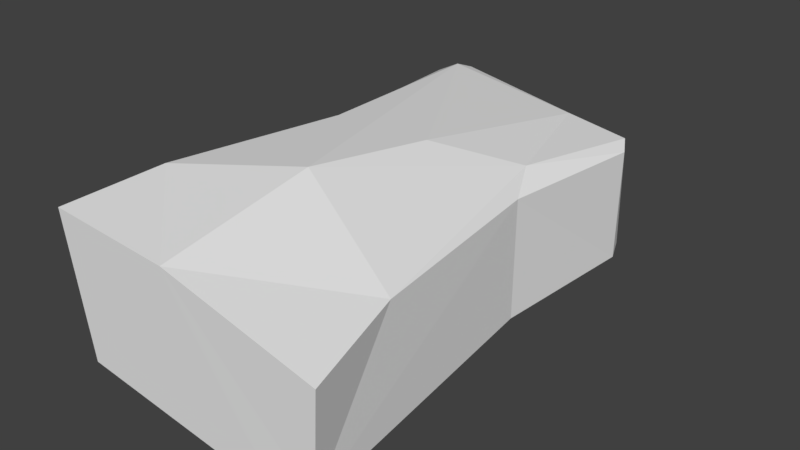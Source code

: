 # Source: Stone3.blend  (saved by Blender 2.78.0; exported with 4.5.12 LTS)
import bpy
from mathutils import Matrix  # noqa: F401  (used for matrix-valued properties, if any)

bpy.ops.wm.read_factory_settings(use_empty=True)
scene = bpy.context.scene
scene.name = 'Scene'

# ---- collections
col_collection_1 = bpy.data.collections.new('Collection 1'); scene.collection.children.link(col_collection_1)

# ---- world
world_world = bpy.data.worlds.new('World'); scene.world = world_world
world_world.color = (0.05088, 0.05088, 0.05088)
world_world.use_sun_shadow = False
world_world.sun_shadow_jitter_overblur = 0.0
world_world.cycles.sampling_method = 'MANUAL'

# ---- meshes
me_cube = bpy.data.meshes.new('Cube')
me_cube.from_pydata([(1.274, 3.278e-08, 0.391), (1.12, 3.278e-08, 0.4716), (0.9519, -3.278e-08, -0.5455), (1.199, -3.278e-08, -0.4364), (-0.7835, -1.639e-08, -0.2307), (-0.6575, 0.0, -0.3385), (-0.7617, 0.001993, 0.817), (-0.9398, 0.002288, 0.7585), (0.8555, 3.808, 0.5202), (0.8746, 3.662, 0.5534), (0.9648, 3.796, 0.4526), (1.021, 3.643, 0.4627), (0.9675, 3.746, -0.3956), (1.036, 3.601, -0.4172), (0.756, 3.736, -0.5042), (0.7851, 3.589, -0.5487), (-0.85, 4.053, -0.4269), (-0.8805, 3.923, -0.4688), (-0.9283, 4.078, -0.3805), (-1.003, 3.96, -0.3971), (-0.9279, 4.113, 0.569), (-1.002, 3.985, 0.5881), (-0.7945, 4.083, 0.6367), (-0.8222, 3.948, 0.6807), (1.06, 1.019, 0.462), (0.9228, 2.146, 0.5122), (0.9511, 2.919, 0.4546), (0.8208, 2.945, 0.5648), (0.7948, 2.183, 0.6369), (0.926, 1.035, 0.5765), (-0.7218, 3.128, 0.7242), (-0.6033, 2.225, 0.7831), (-0.6742, 1.098, 0.8704), (1.081, 0.9899, -0.3576), (0.9807, 2.02, -0.3767), (0.9761, 2.837, -0.4319), (0.8764, 0.9927, -0.445), (0.7832, 2.031, -0.4469), (0.7496, 2.858, -0.5463), (-0.5973, 1.046, -0.1948), (-0.6413, 2.134, -0.2601), (-0.8531, 3.082, -0.434), (-0.7131, 1.057, -0.1143), (-0.761, 2.147, -0.2017), (-0.973, 3.106, -0.3736), (-0.8388, 1.099, 0.7832), (-0.776, 2.215, 0.6762), (-0.91, 3.143, 0.6102), (-0.8098, 0.0003425, 0.1397), (-0.8699, 0.001804, 0.4679), (-0.9267, 4.13, 0.2617), (-0.9299, 4.094, -0.05643), (-1.007, 3.968, -0.05807), (-1.003, 4.001, 0.2712), (-0.7714, 1.097, 0.5253), (-0.7209, 1.083, 0.2317), (-0.7446, 2.204, 0.4112), (-0.7366, 2.183, 0.1194), (-0.9213, 3.141, 0.2987), (-0.946, 3.132, -0.03164), (1.263, 8.196e-09, 0.09729), (1.237, 0.0, -0.1764), (0.9672, 3.781, -0.1133), (0.9661, 3.793, 0.1698), (1.024, 3.639, 0.17), (1.03, 3.633, -0.1244), (1.077, 0.9984, -0.08149), (1.07, 1.009, 0.1905), (0.9589, 2.069, -0.07485), (0.9381, 2.115, 0.2206), (0.9602, 2.874, -0.137), (0.9515, 2.906, 0.1593), (0.577, -3.278e-08, -0.4861), (0.1876, -3.278e-08, -0.4228), (-0.2285, -3.278e-08, -0.3898), (-0.4536, 3.899, -0.4387), (-0.0594, 3.748, -0.4601), (0.3487, 3.726, -0.4843), (0.3664, 3.575, -0.5262), (-0.05765, 3.604, -0.4988), (-0.469, 3.763, -0.4764), (0.3776, 2.864, -0.4913), (0.00468, 2.894, -0.43), (-0.4171, 2.981, -0.4091), (0.4691, 2.077, -0.3324), (0.1519, 2.104, -0.2568), (-0.2248, 2.109, -0.2381), (0.5584, 1.01, -0.3417), (0.2306, 1.029, -0.2472), (-0.164, 1.036, -0.2073), (-0.2736, 0.001199, 0.7184), (0.2324, 0.000368, 0.6209), (0.6969, 3.278e-08, 0.5152), (0.467, 3.841, 0.546), (0.05671, 3.884, 0.5834), (-0.3722, 3.97, 0.6171), (-0.3782, 3.837, 0.6668), (0.07329, 3.749, 0.6313), (0.487, 3.702, 0.5835), (0.5806, 1.069, 0.6999), (0.2128, 1.091, 0.8104), (-0.2123, 1.094, 0.867), (0.4735, 2.24, 0.7409), (0.1492, 2.256, 0.8134), (-0.2053, 2.242, 0.825), (0.4808, 2.989, 0.6477), (0.1294, 3.04, 0.7218), (-0.2718, 3.086, 0.7504)], [], [(2, 3, 61, 60, 0, 1, 92, 91, 90, 6, 7, 49, 48, 4, 5, 74, 73, 72), (44, 19, 17, 41), (38, 15, 13, 35), (107, 96, 23, 30), (89, 74, 5, 39), (26, 11, 9, 27), (59, 52, 19, 44), (71, 64, 11, 26), (30, 23, 21, 47), (10, 8, 9, 11), (14, 12, 13, 15), (63, 10, 11, 64), (18, 16, 17, 19), (77, 14, 15, 78), (22, 20, 21, 23), (51, 18, 19, 52), (95, 22, 23, 96), (12, 14, 77, 76, 75, 16, 18, 51, 50, 20, 22, 95, 94, 93, 8, 10, 63, 62), (6, 32, 45, 7), (32, 31, 46, 45), (31, 30, 47, 46), (60, 67, 24, 0), (67, 69, 25, 24), (69, 71, 26, 25), (48, 55, 42, 4), (55, 57, 43, 42), (57, 59, 44, 43), (0, 24, 29, 1), (24, 25, 28, 29), (25, 26, 27, 28), (80, 83, 41, 17), (83, 86, 40, 41), (86, 89, 39, 40), (90, 101, 32, 6), (101, 104, 31, 32), (104, 107, 30, 31), (2, 36, 33, 3), (36, 37, 34, 33), (37, 38, 35, 34), (4, 42, 39, 5), (42, 43, 40, 39), (43, 44, 41, 40), (46, 47, 58, 56), (56, 58, 59, 57), (45, 46, 56, 54), (54, 56, 57, 55), (7, 45, 54, 49), (49, 54, 55, 48), (20, 50, 53, 21), (50, 51, 52, 53), (47, 21, 53, 58), (58, 53, 52, 59), (34, 35, 70, 68), (68, 70, 71, 69), (33, 34, 68, 66), (66, 68, 69, 67), (3, 33, 66, 61), (61, 66, 67, 60), (12, 62, 65, 13), (62, 63, 64, 65), (35, 13, 65, 70), (70, 65, 64, 71), (37, 36, 87, 84), (84, 87, 88, 85), (85, 88, 89, 86), (38, 37, 84, 81), (81, 84, 85, 82), (82, 85, 86, 83), (15, 38, 81, 78), (78, 81, 82, 79), (79, 82, 83, 80), (16, 75, 80, 17), (75, 76, 79, 80), (76, 77, 78, 79), (36, 2, 72, 87), (87, 72, 73, 88), (88, 73, 74, 89), (28, 27, 105, 102), (102, 105, 106, 103), (103, 106, 107, 104), (29, 28, 102, 99), (99, 102, 103, 100), (100, 103, 104, 101), (1, 29, 99, 92), (92, 99, 100, 91), (91, 100, 101, 90), (8, 93, 98, 9), (93, 94, 97, 98), (94, 95, 96, 97), (27, 9, 98, 105), (105, 98, 97, 106), (106, 97, 96, 107)])
_uv = me_cube.uv_layers.new(name='UVMap')
_uv.uv.foreach_set('vector', [0.2036, 0.4043, 0.2116, 0.4028, 0.2186, 0.3988, 0.2238, 0.3926, 0.2266, 0.385, 0.2266, 0.3769, 0.2238, 0.3693, 0.2186, 0.3631, 0.2116, 0.359, 0.2036, 0.3576, 0.1956, 0.359, 0.1886, 0.3631, 0.1834, 0.3693, 0.1806, 0.3769, 0.1806, 0.385, 0.1834, 0.3926, 0.1886, 0.3988, 0.1956, 0.4028, 0.1803, 0.3576, 0.2269, 0.3576, 0.2269, 0.4043, 0.1803, 0.4043, 0.1803, 0.3576, 0.2269, 0.3576, 0.2269, 0.4043, 0.1803, 0.4043, 0.1803, 0.3576, 0.2269, 0.3576, 0.2269, 0.4043, 0.1803, 0.4043, 0.1803, 0.3576, 0.2269, 0.3576, 0.2269, 0.4043, 0.1803, 0.4043, 0.1803, 0.3576, 0.2269, 0.3576, 0.2269, 0.4043, 0.1803, 0.4043, 0.1803, 0.3576, 0.2269, 0.3576, 0.2269, 0.4043, 0.1803, 0.4043, 0.1803, 0.3576, 0.2269, 0.3576, 0.2269, 0.4043, 0.1803, 0.4043, 0.1803, 0.3576, 0.2269, 0.3576, 0.2269, 0.4043, 0.1803, 0.4043, 0.1803, 0.3576, 0.2269, 0.3576, 0.2269, 0.4043, 0.1803, 0.4043, 0.1803, 0.3576, 0.2269, 0.3576, 0.2269, 0.4043, 0.1803, 0.4043, 0.1803, 0.3576, 0.2269, 0.3576, 0.2269, 0.4043, 0.1803, 0.4043, 0.1803, 0.3576, 0.2269, 0.3576, 0.2269, 0.4043, 0.1803, 0.4043, 0.1803, 0.3576, 0.2269, 0.3576, 0.2269, 0.4043, 0.1803, 0.4043, 0.1803, 0.3576, 0.2269, 0.3576, 0.2269, 0.4043, 0.1803, 0.4043, 0.1803, 0.3576, 0.2269, 0.3576, 0.2269, 0.4043, 0.1803, 0.4043, 0.1803, 0.3576, 0.2269, 0.3576, 0.2269, 0.4043, 0.1803, 0.4043, 0.2036, 0.4043, 0.2116, 0.4028, 0.2186, 0.3988, 0.2238, 0.3926, 0.2266, 0.385, 0.2266, 0.3769, 0.2238, 0.3693, 0.2186, 0.3631, 0.2116, 0.359, 0.2036, 0.3576, 0.1956, 0.359, 0.1886, 0.3631, 0.1834, 0.3693, 0.1806, 0.3769, 0.1806, 0.385, 0.1834, 0.3926, 0.1886, 0.3988, 0.1956, 0.4028, 0.1803, 0.3576, 0.2269, 0.3576, 0.2269, 0.4043, 0.1803, 0.4043, 0.1803, 0.3576, 0.2269, 0.3576, 0.2269, 0.4043, 0.1803, 0.4043, 0.1803, 0.3576, 0.2269, 0.3576, 0.2269, 0.4043, 0.1803, 0.4043, 0.1803, 0.3576, 0.2269, 0.3576, 0.2269, 0.4043, 0.1803, 0.4043, 0.1803, 0.3576, 0.2269, 0.3576, 0.2269, 0.4043, 0.1803, 0.4043, 0.1803, 0.3576, 0.2269, 0.3576, 0.2269, 0.4043, 0.1803, 0.4043, 0.1803, 0.3576, 0.2269, 0.3576, 0.2269, 0.4043, 0.1803, 0.4043, 0.1803, 0.3576, 0.2269, 0.3576, 0.2269, 0.4043, 0.1803, 0.4043, 0.1803, 0.3576, 0.2269, 0.3576, 0.2269, 0.4043, 0.1803, 0.4043, 0.1803, 0.3576, 0.2269, 0.3576, 0.2269, 0.4043, 0.1803, 0.4043, 0.1803, 0.3576, 0.2269, 0.3576, 0.2269, 0.4043, 0.1803, 0.4043, 0.1803, 0.3576, 0.2269, 0.3576, 0.2269, 0.4043, 0.1803, 0.4043, 0.1803, 0.3576, 0.2269, 0.3576, 0.2269, 0.4043, 0.1803, 0.4043, 0.1803, 0.3576, 0.2269, 0.3576, 0.2269, 0.4043, 0.1803, 0.4043, 0.1803, 0.3576, 0.2269, 0.3576, 0.2269, 0.4043, 0.1803, 0.4043, 0.1803, 0.3576, 0.2269, 0.3576, 0.2269, 0.4043, 0.1803, 0.4043, 0.1803, 0.3576, 0.2269, 0.3576, 0.2269, 0.4043, 0.1803, 0.4043, 0.1803, 0.3576, 0.2269, 0.3576, 0.2269, 0.4043, 0.1803, 0.4043, 0.1803, 0.3576, 0.2269, 0.3576, 0.2269, 0.4043, 0.1803, 0.4043, 0.1803, 0.3576, 0.2269, 0.3576, 0.2269, 0.4043, 0.1803, 0.4043, 0.1803, 0.3576, 0.2269, 0.3576, 0.2269, 0.4043, 0.1803, 0.4043, 0.1803, 0.3576, 0.2269, 0.3576, 0.2269, 0.4043, 0.1803, 0.4043, 0.1803, 0.3576, 0.2269, 0.3576, 0.2269, 0.4043, 0.1803, 0.4043, 0.1803, 0.3576, 0.2269, 0.3576, 0.2269, 0.4043, 0.1803, 0.4043, 0.1803, 0.3576, 0.2269, 0.3576, 0.2269, 0.4043, 0.1803, 0.4043, 0.1803, 0.3576, 0.2269, 0.3576, 0.2269, 0.4043, 0.1803, 0.4043, 0.1803, 0.3576, 0.2269, 0.3576, 0.2269, 0.4043, 0.1803, 0.4043, 0.1803, 0.3576, 0.2269, 0.3576, 0.2269, 0.4043, 0.1803, 0.4043, 0.1803, 0.3576, 0.2269, 0.3576, 0.2269, 0.4043, 0.1803, 0.4043, 0.1803, 0.3576, 0.2269, 0.3576, 0.2269, 0.4043, 0.1803, 0.4043, 0.1803, 0.3576, 0.2269, 0.3576, 0.2269, 0.4043, 0.1803, 0.4043, 0.1803, 0.3576, 0.2269, 0.3576, 0.2269, 0.4043, 0.1803, 0.4043, 0.1803, 0.3576, 0.2269, 0.3576, 0.2269, 0.4043, 0.1803, 0.4043, 0.1803, 0.3576, 0.2269, 0.3576, 0.2269, 0.4043, 0.1803, 0.4043, 0.1803, 0.3576, 0.2269, 0.3576, 0.2269, 0.4043, 0.1803, 0.4043, 0.1803, 0.3576, 0.2269, 0.3576, 0.2269, 0.4043, 0.1803, 0.4043, 0.1803, 0.3576, 0.2269, 0.3576, 0.2269, 0.4043, 0.1803, 0.4043, 0.1803, 0.3576, 0.2269, 0.3576, 0.2269, 0.4043, 0.1803, 0.4043, 0.1803, 0.3576, 0.2269, 0.3576, 0.2269, 0.4043, 0.1803, 0.4043, 0.1803, 0.3576, 0.2269, 0.3576, 0.2269, 0.4043, 0.1803, 0.4043, 0.1803, 0.3576, 0.2269, 0.3576, 0.2269, 0.4043, 0.1803, 0.4043, 0.1803, 0.3576, 0.2269, 0.3576, 0.2269, 0.4043, 0.1803, 0.4043, 0.1803, 0.3576, 0.2269, 0.3576, 0.2269, 0.4043, 0.1803, 0.4043, 0.1803, 0.3576, 0.2269, 0.3576, 0.2269, 0.4043, 0.1803, 0.4043, 0.1803, 0.3576, 0.2269, 0.3576, 0.2269, 0.4043, 0.1803, 0.4043, 0.1803, 0.3576, 0.2269, 0.3576, 0.2269, 0.4043, 0.1803, 0.4043, 0.1803, 0.3576, 0.2269, 0.3576, 0.2269, 0.4043, 0.1803, 0.4043, 0.1803, 0.3576, 0.2269, 0.3576, 0.2269, 0.4043, 0.1803, 0.4043, 0.1803, 0.3576, 0.2269, 0.3576, 0.2269, 0.4043, 0.1803, 0.4043, 0.1803, 0.3576, 0.2269, 0.3576, 0.2269, 0.4043, 0.1803, 0.4043, 0.1803, 0.3576, 0.2269, 0.3576, 0.2269, 0.4043, 0.1803, 0.4043, 0.1803, 0.3576, 0.2269, 0.3576, 0.2269, 0.4043, 0.1803, 0.4043, 0.1803, 0.3576, 0.2269, 0.3576, 0.2269, 0.4043, 0.1803, 0.4043, 0.1803, 0.3576, 0.2269, 0.3576, 0.2269, 0.4043, 0.1803, 0.4043, 0.1803, 0.3576, 0.2269, 0.3576, 0.2269, 0.4043, 0.1803, 0.4043, 0.1803, 0.3576, 0.2269, 0.3576, 0.2269, 0.4043, 0.1803, 0.4043, 0.1803, 0.3576, 0.2269, 0.3576, 0.2269, 0.4043, 0.1803, 0.4043, 0.1803, 0.3576, 0.2269, 0.3576, 0.2269, 0.4043, 0.1803, 0.4043, 0.1803, 0.3576, 0.2269, 0.3576, 0.2269, 0.4043, 0.1803, 0.4043, 0.1803, 0.3576, 0.2269, 0.3576, 0.2269, 0.4043, 0.1803, 0.4043, 0.1803, 0.3576, 0.2269, 0.3576, 0.2269, 0.4043, 0.1803, 0.4043, 0.1803, 0.3576, 0.2269, 0.3576, 0.2269, 0.4043, 0.1803, 0.4043, 0.1803, 0.3576, 0.2269, 0.3576, 0.2269, 0.4043, 0.1803, 0.4043, 0.1803, 0.3576, 0.2269, 0.3576, 0.2269, 0.4043, 0.1803, 0.4043, 0.1803, 0.3576, 0.2269, 0.3576, 0.2269, 0.4043, 0.1803, 0.4043, 0.1803, 0.3576, 0.2269, 0.3576, 0.2269, 0.4043, 0.1803, 0.4043, 0.1803, 0.3576, 0.2269, 0.3576, 0.2269, 0.4043, 0.1803, 0.4043, 0.1803, 0.3576, 0.2269, 0.3576, 0.2269, 0.4043, 0.1803, 0.4043, 0.1803, 0.3576, 0.2269, 0.3576, 0.2269, 0.4043, 0.1803, 0.4043, 0.1803, 0.3576, 0.2269, 0.3576, 0.2269, 0.4043, 0.1803, 0.4043, 0.1803, 0.3576, 0.2269, 0.3576, 0.2269, 0.4043, 0.1803, 0.4043, 0.1803, 0.3576, 0.2269, 0.3576, 0.2269, 0.4043, 0.1803, 0.4043, 0.1803, 0.3576, 0.2269, 0.3576, 0.2269, 0.4043, 0.1803, 0.4043, 0.1803, 0.3576, 0.2269, 0.3576, 0.2269, 0.4043, 0.1803, 0.4043])
me_cube.use_remesh_preserve_volume = False
me_cube.use_remesh_preserve_attributes = False
me_cube.use_mirror_vertex_groups = False
me_cube.update()

# ---- objects
ob_stone = bpy.data.objects.new('Stone', me_cube)

# ---- transforms, parenting, visibility, modifiers, constraints
ob_stone.location = (0.0, 0.0, 0.0)
ob_stone.lock_rotations_4d = False
ob_stone.empty_display_type = 'ARROWS'
ob_stone.lineart.crease_threshold = 0.0
_m = ob_stone.modifiers.new('Decimate', 'DECIMATE')
_m.ratio = 0.333
_m.use_collapse_triangulate = True

# ---- collection membership
col_collection_1.objects.link(ob_stone)

# ---- scene / render settings (as saved in the file)
scene.frame_start = 1; scene.frame_end = 250; scene.frame_set(1)
scene.render.engine = 'BLENDER_EEVEE_NEXT'
scene.render.resolution_percentage = 50
scene.render.dither_intensity = 0.0
scene.cycles.use_denoising = False
scene.cycles.samples = 128
scene.cycles.sampling_pattern = 'TABULATED_SOBOL'
scene.cycles.light_sampling_threshold = 0.0
scene.cycles.use_adaptive_sampling = False
scene.cycles.use_light_tree = False
scene.cycles.blur_glossy = 0.0
scene.cycles.sample_clamp_indirect = 0.0
scene.view_settings.view_transform = 'Standard'
bpy.context.view_layer.update()

# ---- added for rendering (the .blend has no active camera and no usable light): camera, sun
cam_auto = bpy.data.cameras.new('AutoCamera')
cam_auto.lens = 50.0
cam_auto.sensor_width = 36.0
cam_auto.clip_end = 1000.0
ob_auto_camera = bpy.data.objects.new('AutoCamera', cam_auto)
scene.collection.objects.link(ob_auto_camera)
ob_auto_camera.location = (4.67956, -3.40427, 3.81308)
ob_auto_camera.rotation_euler = (1.09748, -7.21219e-08, 0.694738)
scene.camera = ob_auto_camera
light_auto_sun = bpy.data.lights.new('AutoSun', 'SUN')
light_auto_sun.energy = 3.0
light_auto_sun.angle = 0.0523599
ob_auto_sun = bpy.data.objects.new('AutoSun', light_auto_sun)
scene.collection.objects.link(ob_auto_sun)
ob_auto_sun.rotation_euler = (0.872665, 0.174533, 0.523599)
bpy.context.view_layer.update()
